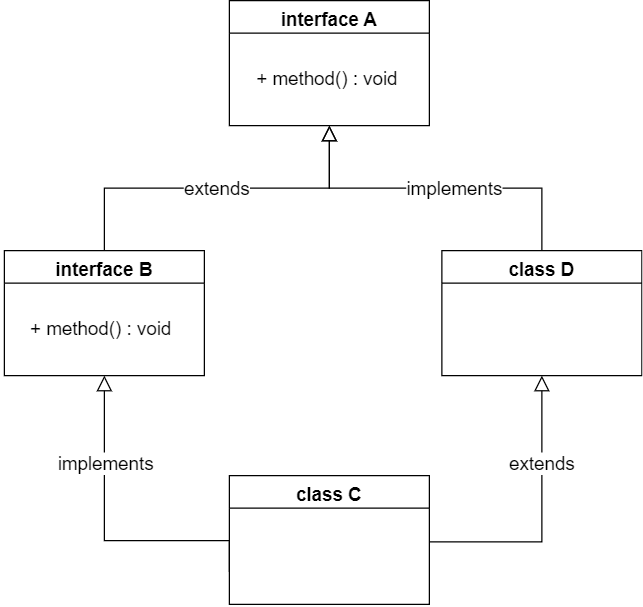

The diagram above was exported from draw.io. Its source (the exported page's mxGraphModel, read from the mxfile embedded in the PNG):
<mxGraphModel dx="989" dy="514" grid="1" gridSize="10" guides="1" tooltips="1" connect="1" arrows="1" fold="1" page="1" pageScale="1" pageWidth="827" pageHeight="1169" math="0" shadow="0">
  <root>
    <mxCell id="WIyWlLk6GJQsqaUBKTNV-0" />
    <mxCell id="WIyWlLk6GJQsqaUBKTNV-1" parent="WIyWlLk6GJQsqaUBKTNV-0" />
    <mxCell id="pJcSAGfsDpFb6IPtkb4Y-0" value="interface A" style="swimlane;fontStyle=1;align=center;verticalAlign=top;childLayout=stackLayout;horizontal=1;startSize=26;horizontalStack=0;resizeParent=1;resizeLast=0;collapsible=1;marginBottom=0;rounded=0;shadow=0;strokeWidth=1;fontSize=15;" vertex="1" parent="WIyWlLk6GJQsqaUBKTNV-1">
      <mxGeometry x="320" y="80" width="160" height="100" as="geometry">
        <mxRectangle x="230" y="140" width="160" height="26" as="alternateBounds" />
      </mxGeometry>
    </mxCell>
    <mxCell id="pJcSAGfsDpFb6IPtkb4Y-1" value="interface B" style="swimlane;fontStyle=1;align=center;verticalAlign=top;childLayout=stackLayout;horizontal=1;startSize=26;horizontalStack=0;resizeParent=1;resizeLast=0;collapsible=1;marginBottom=0;rounded=0;shadow=0;strokeWidth=1;fontSize=15;" vertex="1" parent="WIyWlLk6GJQsqaUBKTNV-1">
      <mxGeometry x="140" y="280" width="160" height="100" as="geometry">
        <mxRectangle x="230" y="140" width="160" height="26" as="alternateBounds" />
      </mxGeometry>
    </mxCell>
    <mxCell id="pJcSAGfsDpFb6IPtkb4Y-2" value="class C" style="swimlane;fontStyle=1;align=center;verticalAlign=top;childLayout=stackLayout;horizontal=1;startSize=26;horizontalStack=0;resizeParent=1;resizeLast=0;collapsible=1;marginBottom=0;rounded=0;shadow=0;strokeWidth=1;fontSize=15;" vertex="1" parent="WIyWlLk6GJQsqaUBKTNV-1">
      <mxGeometry x="320" y="460" width="160" height="103" as="geometry">
        <mxRectangle x="230" y="140" width="160" height="26" as="alternateBounds" />
      </mxGeometry>
    </mxCell>
    <mxCell id="pJcSAGfsDpFb6IPtkb4Y-24" value="" style="endArrow=block;endSize=10;endFill=0;shadow=0;strokeWidth=1;rounded=0;edgeStyle=elbowEdgeStyle;elbow=vertical;entryX=0.5;entryY=1;entryDx=0;entryDy=0;exitX=0.5;exitY=0;exitDx=0;exitDy=0;" edge="1" parent="WIyWlLk6GJQsqaUBKTNV-1" source="pJcSAGfsDpFb6IPtkb4Y-1" target="pJcSAGfsDpFb6IPtkb4Y-0">
      <mxGeometry width="160" relative="1" as="geometry">
        <mxPoint x="320" y="310" as="sourcePoint" />
        <mxPoint x="404" y="190" as="targetPoint" />
        <Array as="points">
          <mxPoint x="310" y="230" />
          <mxPoint x="324.34" y="310" />
        </Array>
      </mxGeometry>
    </mxCell>
    <mxCell id="pJcSAGfsDpFb6IPtkb4Y-35" value="&lt;font style=&quot;font-size: 15px;&quot;&gt;extends&lt;/font&gt;" style="edgeLabel;html=1;align=center;verticalAlign=middle;resizable=0;points=[];" vertex="1" connectable="0" parent="pJcSAGfsDpFb6IPtkb4Y-24">
      <mxGeometry x="-0.585" y="-2" relative="1" as="geometry">
        <mxPoint x="82" y="-2" as="offset" />
      </mxGeometry>
    </mxCell>
    <mxCell id="pJcSAGfsDpFb6IPtkb4Y-29" value="&lt;font style=&quot;font-size: 15px;&quot;&gt;+ method() : void&lt;/font&gt;" style="text;html=1;align=center;verticalAlign=middle;resizable=0;points=[];autosize=1;strokeColor=none;fillColor=none;" vertex="1" parent="WIyWlLk6GJQsqaUBKTNV-1">
      <mxGeometry x="328" y="127" width="140" height="30" as="geometry" />
    </mxCell>
    <mxCell id="pJcSAGfsDpFb6IPtkb4Y-30" value="&lt;font style=&quot;font-size: 15px;&quot;&gt;+ method() : void&lt;/font&gt;" style="text;html=1;align=center;verticalAlign=middle;resizable=0;points=[];autosize=1;strokeColor=none;fillColor=none;" vertex="1" parent="WIyWlLk6GJQsqaUBKTNV-1">
      <mxGeometry x="137" y="327" width="160" height="30" as="geometry" />
    </mxCell>
    <mxCell id="pJcSAGfsDpFb6IPtkb4Y-31" value="" style="endArrow=block;endSize=10;endFill=0;shadow=0;strokeWidth=1;rounded=0;edgeStyle=elbowEdgeStyle;elbow=vertical;entryX=0.5;entryY=1;entryDx=0;entryDy=0;exitX=0;exitY=0.75;exitDx=0;exitDy=0;" edge="1" parent="WIyWlLk6GJQsqaUBKTNV-1" source="pJcSAGfsDpFb6IPtkb4Y-2" target="pJcSAGfsDpFb6IPtkb4Y-1">
      <mxGeometry width="160" relative="1" as="geometry">
        <mxPoint x="420" y="420" as="sourcePoint" />
        <mxPoint x="240" y="350" as="targetPoint" />
        <Array as="points">
          <mxPoint x="270" y="512" />
          <mxPoint x="340" y="420" />
        </Array>
      </mxGeometry>
    </mxCell>
    <mxCell id="pJcSAGfsDpFb6IPtkb4Y-33" value="&lt;font style=&quot;font-size: 15px;&quot;&gt;implements&lt;/font&gt;" style="edgeLabel;html=1;align=center;verticalAlign=middle;resizable=0;points=[];" vertex="1" connectable="0" parent="pJcSAGfsDpFb6IPtkb4Y-31">
      <mxGeometry x="-0.0455" y="2" relative="1" as="geometry">
        <mxPoint x="-2" y="-64" as="offset" />
      </mxGeometry>
    </mxCell>
    <mxCell id="pJcSAGfsDpFb6IPtkb4Y-32" value="" style="endArrow=block;endSize=10;endFill=0;shadow=0;strokeWidth=1;rounded=0;edgeStyle=elbowEdgeStyle;elbow=vertical;exitX=0.5;exitY=0;exitDx=0;exitDy=0;" edge="1" parent="WIyWlLk6GJQsqaUBKTNV-1" source="pJcSAGfsDpFb6IPtkb4Y-37">
      <mxGeometry width="160" relative="1" as="geometry">
        <mxPoint x="570" y="270" as="sourcePoint" />
        <mxPoint x="400" y="180" as="targetPoint" />
        <Array as="points">
          <mxPoint x="530" y="230" />
        </Array>
      </mxGeometry>
    </mxCell>
    <mxCell id="pJcSAGfsDpFb6IPtkb4Y-34" value="&lt;font style=&quot;font-size: 15px;&quot;&gt;implements&lt;/font&gt;" style="edgeLabel;html=1;align=center;verticalAlign=middle;resizable=0;points=[];" vertex="1" connectable="0" parent="pJcSAGfsDpFb6IPtkb4Y-32">
      <mxGeometry x="-0.3688" relative="1" as="geometry">
        <mxPoint x="-35" as="offset" />
      </mxGeometry>
    </mxCell>
    <mxCell id="pJcSAGfsDpFb6IPtkb4Y-37" value="class D" style="swimlane;fontStyle=1;align=center;verticalAlign=top;childLayout=stackLayout;horizontal=1;startSize=26;horizontalStack=0;resizeParent=1;resizeLast=0;collapsible=1;marginBottom=0;rounded=0;shadow=0;strokeWidth=1;fontSize=15;" vertex="1" parent="WIyWlLk6GJQsqaUBKTNV-1">
      <mxGeometry x="490" y="280" width="160" height="100" as="geometry">
        <mxRectangle x="230" y="140" width="160" height="26" as="alternateBounds" />
      </mxGeometry>
    </mxCell>
    <mxCell id="pJcSAGfsDpFb6IPtkb4Y-38" value="" style="endArrow=block;endSize=10;endFill=0;shadow=0;strokeWidth=1;rounded=0;edgeStyle=elbowEdgeStyle;elbow=vertical;entryX=0.5;entryY=1;entryDx=0;entryDy=0;" edge="1" parent="WIyWlLk6GJQsqaUBKTNV-1" target="pJcSAGfsDpFb6IPtkb4Y-37">
      <mxGeometry width="160" relative="1" as="geometry">
        <mxPoint x="480" y="513" as="sourcePoint" />
        <mxPoint x="580" y="380" as="targetPoint" />
        <Array as="points">
          <mxPoint x="570" y="513" />
          <mxPoint x="800" y="380" />
        </Array>
      </mxGeometry>
    </mxCell>
    <mxCell id="pJcSAGfsDpFb6IPtkb4Y-39" value="&lt;font style=&quot;font-size: 15px;&quot;&gt;extends&lt;/font&gt;" style="edgeLabel;html=1;align=center;verticalAlign=middle;resizable=0;points=[];" vertex="1" connectable="0" parent="pJcSAGfsDpFb6IPtkb4Y-38">
      <mxGeometry x="-0.0455" y="2" relative="1" as="geometry">
        <mxPoint x="2" y="-47" as="offset" />
      </mxGeometry>
    </mxCell>
  </root>
</mxGraphModel>